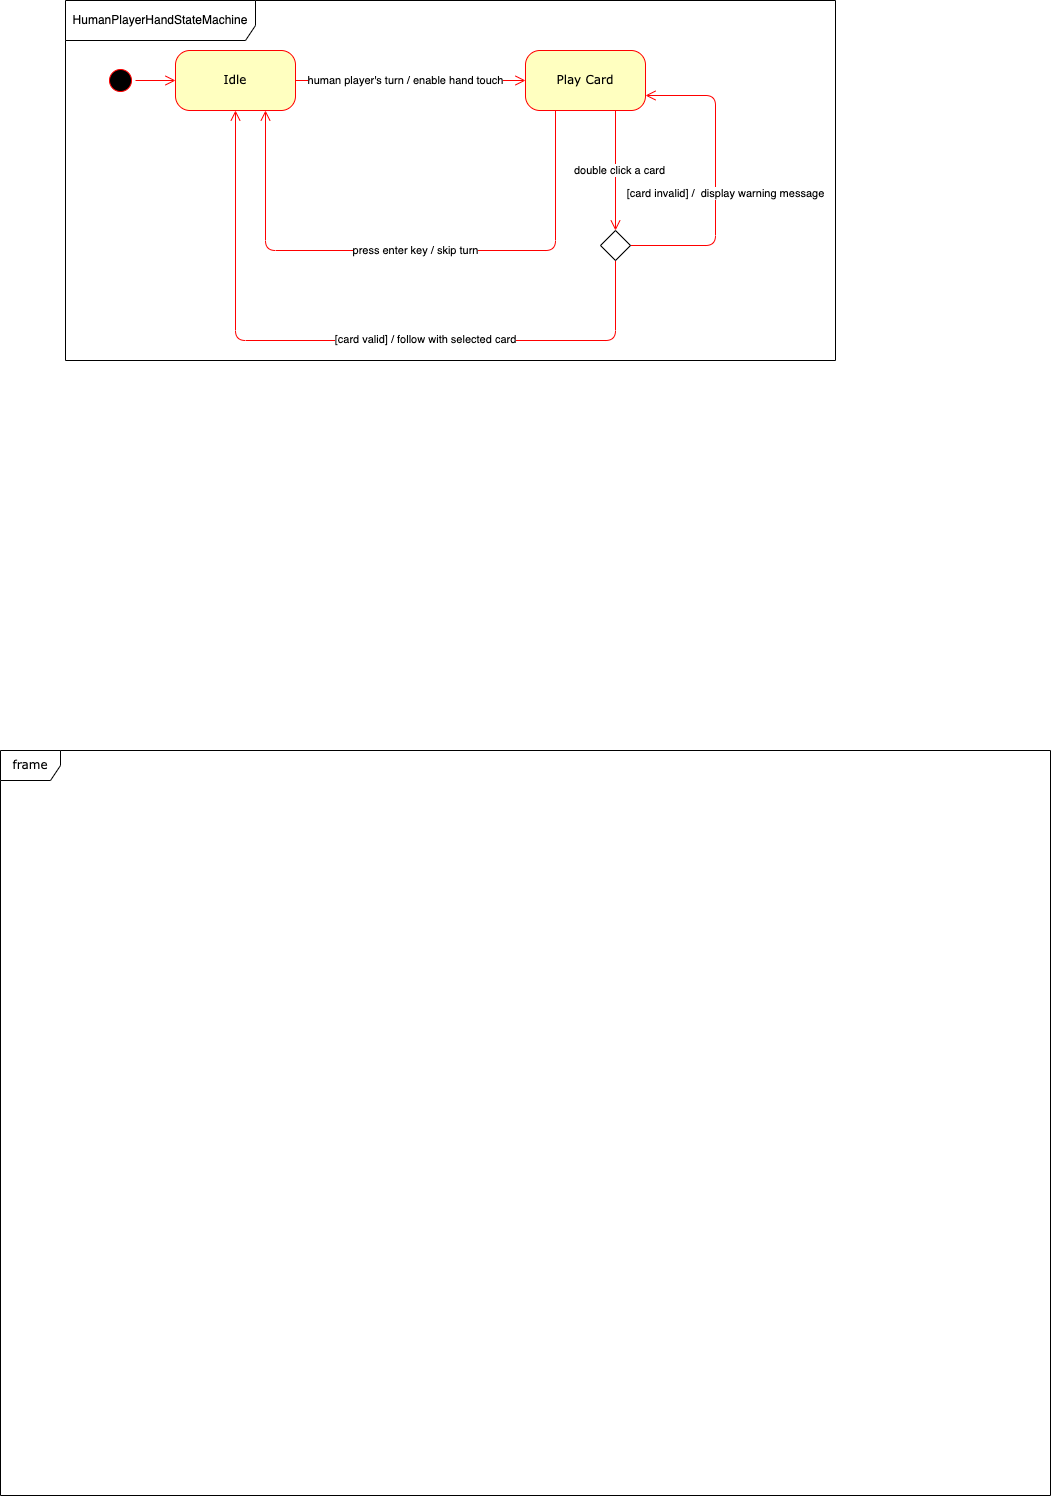

The diagram above was exported from draw.io. Its source (the exported page's mxGraphModel, read from the mxfile embedded in the PNG):
<mxGraphModel dx="1013" dy="666" grid="1" gridSize="10" guides="1" tooltips="1" connect="1" arrows="1" fold="1" page="1" pageScale="1" pageWidth="1100" pageHeight="850" background="none" math="0" shadow="0">
  <root>
    <mxCell id="0" />
    <mxCell id="1" parent="0" />
    <mxCell id="382b91b5511bd0f7-1" value="" style="ellipse;html=1;shape=startState;fillColor=#000000;strokeColor=#ff0000;rounded=1;shadow=0;comic=0;labelBackgroundColor=none;fontFamily=Verdana;fontSize=12;fontColor=#000000;align=center;direction=south;" parent="1" vertex="1">
      <mxGeometry x="130" y="135" width="30" height="30" as="geometry" />
    </mxCell>
    <mxCell id="382b91b5511bd0f7-6" value="Idle" style="rounded=1;whiteSpace=wrap;html=1;arcSize=24;fillColor=#ffffc0;strokeColor=#ff0000;shadow=0;comic=0;labelBackgroundColor=none;fontFamily=Verdana;fontSize=12;fontColor=#000000;align=center;" parent="1" vertex="1">
      <mxGeometry x="200" y="120" width="120" height="60" as="geometry" />
    </mxCell>
    <mxCell id="3cde6dad864a17aa-3" style="edgeStyle=orthogonalEdgeStyle;html=1;exitX=0.25;exitY=1;entryX=0.75;entryY=1;labelBackgroundColor=none;endArrow=open;endSize=8;strokeColor=#ff0000;fontFamily=Verdana;fontSize=12;align=left;entryDx=0;entryDy=0;exitDx=0;exitDy=0;" parent="1" source="382b91b5511bd0f7-7" target="382b91b5511bd0f7-6" edge="1">
      <mxGeometry relative="1" as="geometry">
        <mxPoint x="1015" y="285" as="targetPoint" />
        <Array as="points">
          <mxPoint x="580" y="320" />
          <mxPoint x="290" y="320" />
        </Array>
      </mxGeometry>
    </mxCell>
    <mxCell id="l5ey93roxTnn_cEOEwxn-1" value="press enter key / skip turn" style="edgeLabel;html=1;align=center;verticalAlign=middle;resizable=0;points=[];" vertex="1" connectable="0" parent="3cde6dad864a17aa-3">
      <mxGeometry x="-0.3671" y="1" relative="1" as="geometry">
        <mxPoint x="-100" y="-1" as="offset" />
      </mxGeometry>
    </mxCell>
    <mxCell id="382b91b5511bd0f7-7" value="Play Card" style="rounded=1;whiteSpace=wrap;html=1;arcSize=24;fillColor=#ffffc0;strokeColor=#ff0000;shadow=0;comic=0;labelBackgroundColor=none;fontFamily=Verdana;fontSize=12;fontColor=#000000;align=center;" parent="1" vertex="1">
      <mxGeometry x="550" y="120" width="120" height="60" as="geometry" />
    </mxCell>
    <mxCell id="2a3bc250acf0617d-8" value="frame" style="shape=umlFrame;whiteSpace=wrap;html=1;rounded=1;shadow=0;comic=0;labelBackgroundColor=none;strokeWidth=1;fontFamily=Verdana;fontSize=12;align=center;" parent="1" vertex="1">
      <mxGeometry x="25" y="820" width="1050" height="745" as="geometry" />
    </mxCell>
    <mxCell id="2a3bc250acf0617d-9" style="edgeStyle=orthogonalEdgeStyle;html=1;labelBackgroundColor=none;endArrow=open;endSize=8;strokeColor=#ff0000;fontFamily=Verdana;fontSize=12;align=left;" parent="1" source="382b91b5511bd0f7-1" target="382b91b5511bd0f7-6" edge="1">
      <mxGeometry relative="1" as="geometry" />
    </mxCell>
    <mxCell id="2a3bc250acf0617d-10" style="edgeStyle=orthogonalEdgeStyle;html=1;labelBackgroundColor=none;endArrow=open;endSize=8;strokeColor=#ff0000;fontFamily=Verdana;fontSize=12;align=left;entryX=0;entryY=0.5;" parent="1" source="382b91b5511bd0f7-6" target="382b91b5511bd0f7-7" edge="1">
      <mxGeometry relative="1" as="geometry">
        <Array as="points">
          <mxPoint x="440" y="150" />
          <mxPoint x="440" y="150" />
        </Array>
      </mxGeometry>
    </mxCell>
    <mxCell id="l5ey93roxTnn_cEOEwxn-2" value="human player's turn / enable hand touch" style="edgeLabel;html=1;align=center;verticalAlign=middle;resizable=0;points=[];" vertex="1" connectable="0" parent="2a3bc250acf0617d-10">
      <mxGeometry x="-0.5457" y="3" relative="1" as="geometry">
        <mxPoint x="58" y="3" as="offset" />
      </mxGeometry>
    </mxCell>
    <mxCell id="2a3bc250acf0617d-11" style="edgeStyle=orthogonalEdgeStyle;html=1;labelBackgroundColor=none;endArrow=open;endSize=8;strokeColor=#ff0000;fontFamily=Verdana;fontSize=12;align=left;exitX=1;exitY=0.5;entryX=1;entryY=0.75;entryDx=0;entryDy=0;exitDx=0;exitDy=0;" parent="1" source="l5ey93roxTnn_cEOEwxn-6" target="382b91b5511bd0f7-7" edge="1">
      <mxGeometry relative="1" as="geometry">
        <mxPoint x="520" y="300" as="sourcePoint" />
        <Array as="points">
          <mxPoint x="740" y="315" />
          <mxPoint x="740" y="165" />
        </Array>
        <mxPoint x="370" y="310" as="targetPoint" />
      </mxGeometry>
    </mxCell>
    <mxCell id="l5ey93roxTnn_cEOEwxn-7" value="[card invalid] /&amp;nbsp; display warning message" style="edgeLabel;html=1;align=center;verticalAlign=middle;resizable=0;points=[];" vertex="1" connectable="0" parent="2a3bc250acf0617d-11">
      <mxGeometry x="-0.2187" y="-1" relative="1" as="geometry">
        <mxPoint x="9" y="-18" as="offset" />
      </mxGeometry>
    </mxCell>
    <mxCell id="2a3bc250acf0617d-13" style="edgeStyle=orthogonalEdgeStyle;html=1;exitX=0.5;exitY=1;entryX=0.5;entryY=1;labelBackgroundColor=none;endArrow=open;endSize=8;strokeColor=#ff0000;fontFamily=Verdana;fontSize=12;align=left;exitDx=0;exitDy=0;entryDx=0;entryDy=0;" parent="1" source="l5ey93roxTnn_cEOEwxn-6" target="382b91b5511bd0f7-6" edge="1">
      <mxGeometry relative="1" as="geometry">
        <mxPoint x="955" y="315" as="targetPoint" />
        <Array as="points">
          <mxPoint x="640" y="410" />
          <mxPoint x="260" y="410" />
        </Array>
      </mxGeometry>
    </mxCell>
    <mxCell id="l5ey93roxTnn_cEOEwxn-8" value="[card valid] / follow with selected card" style="edgeLabel;html=1;align=center;verticalAlign=middle;resizable=0;points=[];" vertex="1" connectable="0" parent="2a3bc250acf0617d-13">
      <mxGeometry x="-0.4548" y="-1" relative="1" as="geometry">
        <mxPoint x="-82" as="offset" />
      </mxGeometry>
    </mxCell>
    <mxCell id="l5ey93roxTnn_cEOEwxn-4" value="" style="edgeStyle=orthogonalEdgeStyle;html=1;labelBackgroundColor=none;endArrow=open;endSize=8;strokeColor=#ff0000;fontFamily=Verdana;fontSize=12;align=left;entryX=0.5;entryY=0;entryDx=0;entryDy=0;exitX=0.75;exitY=1;exitDx=0;exitDy=0;" edge="1" parent="1" source="382b91b5511bd0f7-7" target="l5ey93roxTnn_cEOEwxn-6">
      <mxGeometry relative="1" as="geometry">
        <mxPoint x="640" y="190" as="sourcePoint" />
        <Array as="points">
          <mxPoint x="640" y="300" />
        </Array>
        <mxPoint x="370" y="310" as="targetPoint" />
      </mxGeometry>
    </mxCell>
    <mxCell id="l5ey93roxTnn_cEOEwxn-5" value="double click a card" style="edgeLabel;html=1;align=center;verticalAlign=middle;resizable=0;points=[];" vertex="1" connectable="0" parent="l5ey93roxTnn_cEOEwxn-4">
      <mxGeometry x="-0.0212" y="4" relative="1" as="geometry">
        <mxPoint as="offset" />
      </mxGeometry>
    </mxCell>
    <mxCell id="l5ey93roxTnn_cEOEwxn-6" value="" style="rhombus;whiteSpace=wrap;html=1;" vertex="1" parent="1">
      <mxGeometry x="625" y="300" width="30" height="30" as="geometry" />
    </mxCell>
    <mxCell id="l5ey93roxTnn_cEOEwxn-13" value="HumanPlayerHandStateMachine" style="shape=umlFrame;whiteSpace=wrap;html=1;pointerEvents=0;width=190;height=40;" vertex="1" parent="1">
      <mxGeometry x="90" y="70" width="770" height="360" as="geometry" />
    </mxCell>
  </root>
</mxGraphModel>